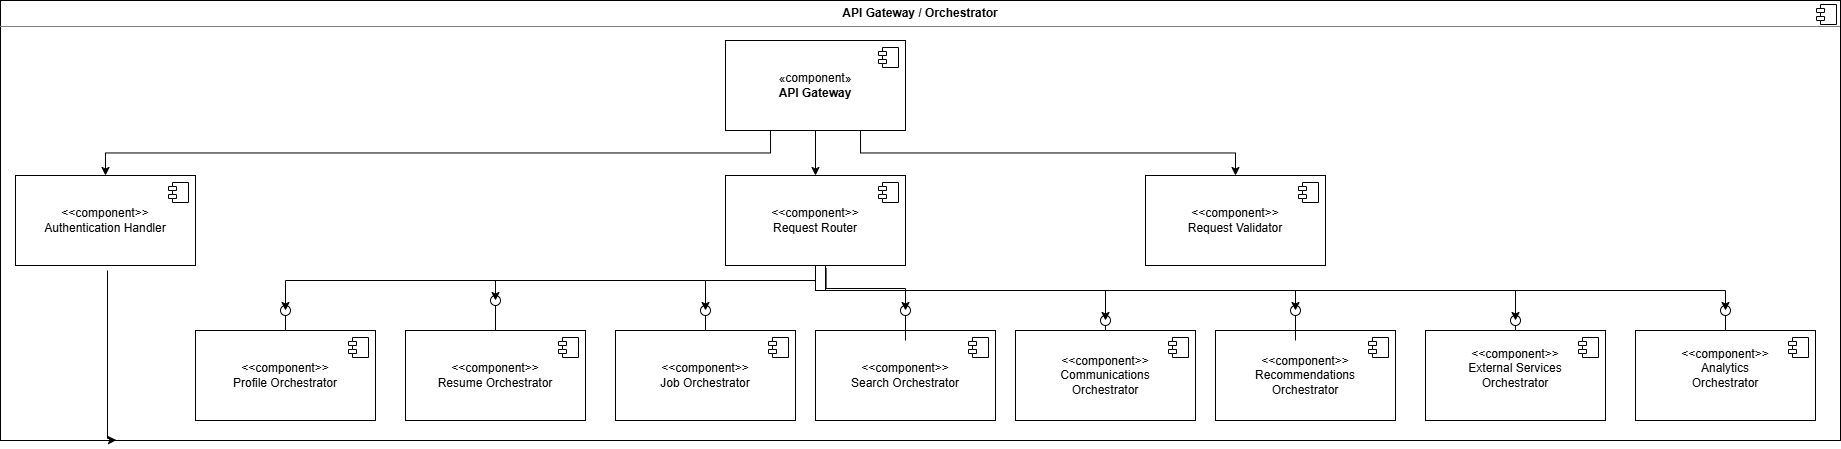

The diagram above was exported from draw.io. Its source (the exported page's mxGraphModel, read from the mxfile embedded in the PNG):
<mxGraphModel dx="2514" dy="874" grid="1" gridSize="10" guides="1" tooltips="1" connect="1" arrows="1" fold="1" page="1" pageScale="1" pageWidth="850" pageHeight="1100" math="0" shadow="0">
  <root>
    <mxCell id="0" />
    <mxCell id="1" parent="0" />
    <mxCell id="0OvVVkvoCHcfYTWPo-d--2" parent="1" style="align=left;overflow=fill;html=1;dropTarget=0;whiteSpace=wrap;" value="&lt;p style=&quot;margin:0px;margin-top:6px;text-align:center;&quot;&gt;&lt;b&gt;API Gateway / Orchestrator&lt;/b&gt;&lt;/p&gt;&lt;hr size=&quot;1&quot; style=&quot;border-style:solid;&quot;&gt;&lt;p style=&quot;margin:0px;margin-left:8px;&quot;&gt;&lt;br&gt;&lt;/p&gt;" vertex="1">
      <mxGeometry height="440" width="1840" x="-495" y="210" as="geometry" />
    </mxCell>
    <mxCell id="0OvVVkvoCHcfYTWPo-d--3" parent="0OvVVkvoCHcfYTWPo-d--2" style="shape=component;jettyWidth=8;jettyHeight=4;" value="" vertex="1">
      <mxGeometry height="20" relative="1" width="20" x="1" as="geometry">
        <mxPoint x="-24" y="4" as="offset" />
      </mxGeometry>
    </mxCell>
    <mxCell id="HYqqrKM8MbTM3n7bKF_r-4" edge="1" parent="1" source="0OvVVkvoCHcfYTWPo-d--4" style="edgeStyle=orthogonalEdgeStyle;rounded=0;orthogonalLoop=1;jettySize=auto;html=1;exitX=0.25;exitY=1;exitDx=0;exitDy=0;" target="0OvVVkvoCHcfYTWPo-d--6">
      <mxGeometry relative="1" as="geometry" />
    </mxCell>
    <mxCell id="HYqqrKM8MbTM3n7bKF_r-5" edge="1" parent="1" source="0OvVVkvoCHcfYTWPo-d--4" style="edgeStyle=orthogonalEdgeStyle;rounded=0;orthogonalLoop=1;jettySize=auto;html=1;exitX=0.5;exitY=1;exitDx=0;exitDy=0;entryX=0.5;entryY=0;entryDx=0;entryDy=0;" target="0OvVVkvoCHcfYTWPo-d--8">
      <mxGeometry relative="1" as="geometry" />
    </mxCell>
    <mxCell id="HYqqrKM8MbTM3n7bKF_r-6" edge="1" parent="1" source="0OvVVkvoCHcfYTWPo-d--4" style="edgeStyle=orthogonalEdgeStyle;rounded=0;orthogonalLoop=1;jettySize=auto;html=1;exitX=0.75;exitY=1;exitDx=0;exitDy=0;entryX=0.5;entryY=0;entryDx=0;entryDy=0;" target="0OvVVkvoCHcfYTWPo-d--10">
      <mxGeometry relative="1" as="geometry" />
    </mxCell>
    <mxCell id="0OvVVkvoCHcfYTWPo-d--4" parent="1" style="html=1;dropTarget=0;whiteSpace=wrap;" value="«component»&lt;br&gt;&lt;b&gt;API Gateway&lt;/b&gt;" vertex="1">
      <mxGeometry height="90" width="180" x="230" y="250" as="geometry" />
    </mxCell>
    <mxCell id="0OvVVkvoCHcfYTWPo-d--5" parent="0OvVVkvoCHcfYTWPo-d--4" style="shape=module;jettyWidth=8;jettyHeight=4;" value="" vertex="1">
      <mxGeometry height="20" relative="1" width="20" x="1" as="geometry">
        <mxPoint x="-27" y="7" as="offset" />
      </mxGeometry>
    </mxCell>
    <mxCell id="0OvVVkvoCHcfYTWPo-d--6" parent="1" style="html=1;dropTarget=0;whiteSpace=wrap;" value="&amp;lt;&amp;lt;component&amp;gt;&amp;gt;&lt;div&gt;Authentication Handler&lt;/div&gt;" vertex="1">
      <mxGeometry height="90" width="180" x="-480" y="385" as="geometry" />
    </mxCell>
    <mxCell id="0OvVVkvoCHcfYTWPo-d--7" parent="0OvVVkvoCHcfYTWPo-d--6" style="shape=module;jettyWidth=8;jettyHeight=4;" value="" vertex="1">
      <mxGeometry height="20" relative="1" width="20" x="1" as="geometry">
        <mxPoint x="-27" y="7" as="offset" />
      </mxGeometry>
    </mxCell>
    <mxCell id="HYqqrKM8MbTM3n7bKF_r-23" edge="1" parent="1" source="0OvVVkvoCHcfYTWPo-d--8" style="edgeStyle=orthogonalEdgeStyle;rounded=0;orthogonalLoop=1;jettySize=auto;html=1;">
      <mxGeometry relative="1" as="geometry">
        <Array as="points">
          <mxPoint x="320" y="490" />
          <mxPoint x="-210" y="490" />
        </Array>
        <mxPoint x="-210" y="519.9999999999998" as="targetPoint" />
      </mxGeometry>
    </mxCell>
    <mxCell id="HYqqrKM8MbTM3n7bKF_r-24" edge="1" parent="1" source="0OvVVkvoCHcfYTWPo-d--8" style="edgeStyle=orthogonalEdgeStyle;rounded=0;orthogonalLoop=1;jettySize=auto;html=1;">
      <mxGeometry relative="1" as="geometry">
        <Array as="points">
          <mxPoint x="320" y="490" />
          <mxPoint y="490" />
        </Array>
        <mxPoint y="509.9999999999998" as="targetPoint" />
      </mxGeometry>
    </mxCell>
    <mxCell id="HYqqrKM8MbTM3n7bKF_r-25" edge="1" parent="1" source="0OvVVkvoCHcfYTWPo-d--8" style="edgeStyle=orthogonalEdgeStyle;rounded=0;orthogonalLoop=1;jettySize=auto;html=1;">
      <mxGeometry relative="1" as="geometry">
        <Array as="points">
          <mxPoint x="320" y="490" />
          <mxPoint x="210" y="490" />
        </Array>
        <mxPoint x="210" y="519.9999999999998" as="targetPoint" />
      </mxGeometry>
    </mxCell>
    <mxCell id="HYqqrKM8MbTM3n7bKF_r-26" edge="1" parent="1" source="0OvVVkvoCHcfYTWPo-d--8" style="edgeStyle=orthogonalEdgeStyle;rounded=0;orthogonalLoop=1;jettySize=auto;html=1;exitX=0.559;exitY=1.031;exitDx=0;exitDy=0;exitPerimeter=0;">
      <mxGeometry relative="1" as="geometry">
        <Array as="points">
          <mxPoint x="331" y="498" />
          <mxPoint x="410" y="498" />
        </Array>
        <mxPoint x="410" y="519.9999999999998" as="targetPoint" />
      </mxGeometry>
    </mxCell>
    <mxCell id="HYqqrKM8MbTM3n7bKF_r-27" edge="1" parent="1" source="0OvVVkvoCHcfYTWPo-d--8" style="edgeStyle=orthogonalEdgeStyle;rounded=0;orthogonalLoop=1;jettySize=auto;html=1;">
      <mxGeometry relative="1" as="geometry">
        <Array as="points">
          <mxPoint x="320" y="500" />
          <mxPoint x="610" y="500" />
        </Array>
        <mxPoint x="610" y="529.9999999999998" as="targetPoint" />
      </mxGeometry>
    </mxCell>
    <mxCell id="HYqqrKM8MbTM3n7bKF_r-28" edge="1" parent="1" source="0OvVVkvoCHcfYTWPo-d--8" style="edgeStyle=orthogonalEdgeStyle;rounded=0;orthogonalLoop=1;jettySize=auto;html=1;">
      <mxGeometry relative="1" as="geometry">
        <Array as="points">
          <mxPoint x="320" y="500" />
          <mxPoint x="800" y="500" />
        </Array>
        <mxPoint x="800" y="519.9999999999998" as="targetPoint" />
      </mxGeometry>
    </mxCell>
    <mxCell id="HYqqrKM8MbTM3n7bKF_r-29" edge="1" parent="1" source="0OvVVkvoCHcfYTWPo-d--8" style="edgeStyle=orthogonalEdgeStyle;rounded=0;orthogonalLoop=1;jettySize=auto;html=1;exitX=0.5;exitY=1;exitDx=0;exitDy=0;">
      <mxGeometry relative="1" as="geometry">
        <Array as="points">
          <mxPoint x="320" y="452" />
          <mxPoint x="330" y="452" />
          <mxPoint x="330" y="500" />
          <mxPoint x="1020" y="500" />
        </Array>
        <mxPoint x="1020" y="529.9999999999998" as="targetPoint" />
      </mxGeometry>
    </mxCell>
    <mxCell id="HYqqrKM8MbTM3n7bKF_r-30" edge="1" parent="1" source="0OvVVkvoCHcfYTWPo-d--8" style="edgeStyle=orthogonalEdgeStyle;rounded=0;orthogonalLoop=1;jettySize=auto;html=1;">
      <mxGeometry relative="1" as="geometry">
        <Array as="points">
          <mxPoint x="320" y="500" />
          <mxPoint x="1230" y="500" />
        </Array>
        <mxPoint x="1230" y="519.9999999999998" as="targetPoint" />
      </mxGeometry>
    </mxCell>
    <mxCell id="0OvVVkvoCHcfYTWPo-d--8" parent="1" style="html=1;dropTarget=0;whiteSpace=wrap;" value="&amp;lt;&amp;lt;component&amp;gt;&amp;gt;&lt;div&gt;Request Router&lt;/div&gt;" vertex="1">
      <mxGeometry height="90" width="180" x="230" y="385" as="geometry" />
    </mxCell>
    <mxCell id="0OvVVkvoCHcfYTWPo-d--9" parent="0OvVVkvoCHcfYTWPo-d--8" style="shape=module;jettyWidth=8;jettyHeight=4;" value="" vertex="1">
      <mxGeometry height="20" relative="1" width="20" x="1" as="geometry">
        <mxPoint x="-27" y="7" as="offset" />
      </mxGeometry>
    </mxCell>
    <mxCell id="0OvVVkvoCHcfYTWPo-d--10" parent="1" style="html=1;dropTarget=0;whiteSpace=wrap;" value="&amp;lt;&amp;lt;component&amp;gt;&amp;gt;&lt;div&gt;Request Validator&lt;/div&gt;" vertex="1">
      <mxGeometry height="90" width="180" x="650" y="385" as="geometry" />
    </mxCell>
    <mxCell id="0OvVVkvoCHcfYTWPo-d--11" parent="0OvVVkvoCHcfYTWPo-d--10" style="shape=module;jettyWidth=8;jettyHeight=4;" value="" vertex="1">
      <mxGeometry height="20" relative="1" width="20" x="1" as="geometry">
        <mxPoint x="-27" y="7" as="offset" />
      </mxGeometry>
    </mxCell>
    <mxCell id="0OvVVkvoCHcfYTWPo-d--17" parent="1" style="html=1;dropTarget=0;whiteSpace=wrap;" value="&amp;lt;&amp;lt;component&amp;gt;&amp;gt;&lt;div&gt;Job Orchestrator&lt;/div&gt;" vertex="1">
      <mxGeometry height="90" width="180" x="120" y="540" as="geometry" />
    </mxCell>
    <mxCell id="0OvVVkvoCHcfYTWPo-d--18" parent="0OvVVkvoCHcfYTWPo-d--17" style="shape=module;jettyWidth=8;jettyHeight=4;" value="" vertex="1">
      <mxGeometry height="20" relative="1" width="20" x="1" as="geometry">
        <mxPoint x="-27" y="7" as="offset" />
      </mxGeometry>
    </mxCell>
    <mxCell id="0OvVVkvoCHcfYTWPo-d--19" parent="1" style="html=1;dropTarget=0;whiteSpace=wrap;" value="&amp;lt;&amp;lt;component&amp;gt;&amp;gt;&lt;div&gt;Search Orchestrator&lt;/div&gt;" vertex="1">
      <mxGeometry height="90" width="180" x="320" y="540" as="geometry" />
    </mxCell>
    <mxCell id="0OvVVkvoCHcfYTWPo-d--20" parent="0OvVVkvoCHcfYTWPo-d--19" style="shape=module;jettyWidth=8;jettyHeight=4;" value="" vertex="1">
      <mxGeometry height="20" relative="1" width="20" x="1" as="geometry">
        <mxPoint x="-27" y="7" as="offset" />
      </mxGeometry>
    </mxCell>
    <mxCell id="0OvVVkvoCHcfYTWPo-d--21" parent="1" style="html=1;dropTarget=0;whiteSpace=wrap;" value="&amp;lt;&amp;lt;component&amp;gt;&amp;gt;&lt;div&gt;Communications&lt;/div&gt;&lt;div&gt;Orchestrator&lt;/div&gt;" vertex="1">
      <mxGeometry height="90" width="180" x="520" y="540" as="geometry" />
    </mxCell>
    <mxCell id="0OvVVkvoCHcfYTWPo-d--22" parent="0OvVVkvoCHcfYTWPo-d--21" style="shape=module;jettyWidth=8;jettyHeight=4;" value="" vertex="1">
      <mxGeometry height="20" relative="1" width="20" x="1" as="geometry">
        <mxPoint x="-27" y="7" as="offset" />
      </mxGeometry>
    </mxCell>
    <mxCell id="0OvVVkvoCHcfYTWPo-d--25" parent="1" style="html=1;dropTarget=0;whiteSpace=wrap;" value="&amp;lt;&amp;lt;component&amp;gt;&amp;gt;&lt;div&gt;Resume Orchestrator&lt;/div&gt;" vertex="1">
      <mxGeometry height="90" width="180" x="-90" y="540" as="geometry" />
    </mxCell>
    <mxCell id="0OvVVkvoCHcfYTWPo-d--26" parent="0OvVVkvoCHcfYTWPo-d--25" style="shape=module;jettyWidth=8;jettyHeight=4;" value="" vertex="1">
      <mxGeometry height="20" relative="1" width="20" x="1" as="geometry">
        <mxPoint x="-27" y="7" as="offset" />
      </mxGeometry>
    </mxCell>
    <mxCell id="0OvVVkvoCHcfYTWPo-d--27" parent="1" style="html=1;dropTarget=0;whiteSpace=wrap;" value="&amp;lt;&amp;lt;component&amp;gt;&amp;gt;&lt;div&gt;Profile Orchestrator&lt;/div&gt;" vertex="1">
      <mxGeometry height="90" width="180" x="-300" y="540" as="geometry" />
    </mxCell>
    <mxCell id="0OvVVkvoCHcfYTWPo-d--28" parent="0OvVVkvoCHcfYTWPo-d--27" style="shape=module;jettyWidth=8;jettyHeight=4;" value="" vertex="1">
      <mxGeometry height="20" relative="1" width="20" x="1" as="geometry">
        <mxPoint x="-27" y="7" as="offset" />
      </mxGeometry>
    </mxCell>
    <mxCell id="0OvVVkvoCHcfYTWPo-d--29" parent="1" style="html=1;dropTarget=0;whiteSpace=wrap;" value="&amp;lt;&amp;lt;component&amp;gt;&amp;gt;&lt;div&gt;Recommendations&lt;/div&gt;&lt;div&gt;Orchestrator&lt;/div&gt;" vertex="1">
      <mxGeometry height="90" width="180" x="720" y="540" as="geometry" />
    </mxCell>
    <mxCell id="0OvVVkvoCHcfYTWPo-d--30" parent="0OvVVkvoCHcfYTWPo-d--29" style="shape=module;jettyWidth=8;jettyHeight=4;" value="" vertex="1">
      <mxGeometry height="20" relative="1" width="20" x="1" as="geometry">
        <mxPoint x="-27" y="7" as="offset" />
      </mxGeometry>
    </mxCell>
    <mxCell id="0OvVVkvoCHcfYTWPo-d--31" parent="1" style="html=1;dropTarget=0;whiteSpace=wrap;" value="&amp;lt;&amp;lt;component&amp;gt;&amp;gt;&lt;div&gt;External Services&lt;/div&gt;&lt;div&gt;Orchestrator&lt;br&gt;&lt;div&gt;&lt;br&gt;&lt;/div&gt;&lt;/div&gt;" vertex="1">
      <mxGeometry height="90" width="180" x="930" y="540" as="geometry" />
    </mxCell>
    <mxCell id="0OvVVkvoCHcfYTWPo-d--32" parent="0OvVVkvoCHcfYTWPo-d--31" style="shape=module;jettyWidth=8;jettyHeight=4;" value="" vertex="1">
      <mxGeometry height="20" relative="1" width="20" x="1" as="geometry">
        <mxPoint x="-27" y="7" as="offset" />
      </mxGeometry>
    </mxCell>
    <mxCell id="HYqqrKM8MbTM3n7bKF_r-3" edge="1" parent="1" style="edgeStyle=orthogonalEdgeStyle;rounded=0;orthogonalLoop=1;jettySize=auto;html=1;entryX=0.063;entryY=0.999;entryDx=0;entryDy=0;entryPerimeter=0;" target="0OvVVkvoCHcfYTWPo-d--2">
      <mxGeometry relative="1" as="geometry">
        <Array as="points">
          <mxPoint x="-388" y="648" />
          <mxPoint x="-384" y="648" />
        </Array>
        <mxPoint x="-388" y="480" as="sourcePoint" />
      </mxGeometry>
    </mxCell>
    <mxCell id="HYqqrKM8MbTM3n7bKF_r-7" parent="1" style="html=1;dropTarget=0;whiteSpace=wrap;" value="&amp;lt;&amp;lt;component&amp;gt;&amp;gt;&lt;div&gt;Analytics&lt;/div&gt;&lt;div&gt;Orchestrator&lt;br&gt;&lt;div&gt;&lt;br&gt;&lt;/div&gt;&lt;/div&gt;" vertex="1">
      <mxGeometry height="90" width="180" x="1140" y="540" as="geometry" />
    </mxCell>
    <mxCell id="HYqqrKM8MbTM3n7bKF_r-8" parent="HYqqrKM8MbTM3n7bKF_r-7" style="shape=module;jettyWidth=8;jettyHeight=4;" value="" vertex="1">
      <mxGeometry height="20" relative="1" width="20" x="1" as="geometry">
        <mxPoint x="-27" y="7" as="offset" />
      </mxGeometry>
    </mxCell>
    <mxCell id="HYqqrKM8MbTM3n7bKF_r-14" edge="1" parent="1" source="0OvVVkvoCHcfYTWPo-d--27" style="rounded=0;orthogonalLoop=1;jettySize=auto;html=1;endArrow=oval;endFill=0;sketch=0;sourcePerimeterSpacing=0;targetPerimeterSpacing=0;endSize=10;exitX=0.5;exitY=0;exitDx=0;exitDy=0;" value="">
      <mxGeometry relative="1" as="geometry">
        <mxPoint x="280" y="365" as="sourcePoint" />
        <mxPoint x="-210" y="520" as="targetPoint" />
      </mxGeometry>
    </mxCell>
    <mxCell id="HYqqrKM8MbTM3n7bKF_r-15" parent="1" style="ellipse;whiteSpace=wrap;html=1;align=center;aspect=fixed;fillColor=none;strokeColor=none;resizable=0;perimeter=centerPerimeter;rotatable=0;allowArrows=0;points=[];outlineConnect=1;" value="" vertex="1">
      <mxGeometry height="10" width="10" x="-215" y="490" as="geometry" />
    </mxCell>
    <mxCell id="HYqqrKM8MbTM3n7bKF_r-16" edge="1" parent="1" source="0OvVVkvoCHcfYTWPo-d--25" style="rounded=0;orthogonalLoop=1;jettySize=auto;html=1;endArrow=oval;endFill=0;sketch=0;sourcePerimeterSpacing=0;targetPerimeterSpacing=0;endSize=10;exitX=0.5;exitY=0;exitDx=0;exitDy=0;" value="">
      <mxGeometry relative="1" as="geometry">
        <Array as="points">
          <mxPoint y="510" />
        </Array>
        <mxPoint x="-70" y="530" as="sourcePoint" />
        <mxPoint y="510" as="targetPoint" />
      </mxGeometry>
    </mxCell>
    <mxCell id="HYqqrKM8MbTM3n7bKF_r-17" edge="1" parent="1" source="0OvVVkvoCHcfYTWPo-d--17" style="rounded=0;orthogonalLoop=1;jettySize=auto;html=1;endArrow=oval;endFill=0;sketch=0;sourcePerimeterSpacing=0;targetPerimeterSpacing=0;endSize=10;exitX=0.5;exitY=0;exitDx=0;exitDy=0;" value="">
      <mxGeometry relative="1" as="geometry">
        <mxPoint x="170" y="540" as="sourcePoint" />
        <mxPoint x="210" y="520" as="targetPoint" />
      </mxGeometry>
    </mxCell>
    <mxCell id="HYqqrKM8MbTM3n7bKF_r-18" edge="1" parent="1" style="rounded=0;orthogonalLoop=1;jettySize=auto;html=1;endArrow=oval;endFill=0;sketch=0;sourcePerimeterSpacing=0;targetPerimeterSpacing=0;endSize=10;exitX=0.5;exitY=0;exitDx=0;exitDy=0;" value="">
      <mxGeometry relative="1" as="geometry">
        <mxPoint x="410" y="550" as="sourcePoint" />
        <mxPoint x="410" y="520" as="targetPoint" />
      </mxGeometry>
    </mxCell>
    <mxCell id="HYqqrKM8MbTM3n7bKF_r-19" edge="1" parent="1" source="0OvVVkvoCHcfYTWPo-d--21" style="rounded=0;orthogonalLoop=1;jettySize=auto;html=1;endArrow=oval;endFill=0;sketch=0;sourcePerimeterSpacing=0;targetPerimeterSpacing=0;endSize=10;exitX=0.5;exitY=0;exitDx=0;exitDy=0;" value="">
      <mxGeometry relative="1" as="geometry">
        <mxPoint x="650" y="530" as="sourcePoint" />
        <mxPoint x="610" y="530" as="targetPoint" />
      </mxGeometry>
    </mxCell>
    <mxCell id="HYqqrKM8MbTM3n7bKF_r-20" edge="1" parent="1" style="rounded=0;orthogonalLoop=1;jettySize=auto;html=1;endArrow=oval;endFill=0;sketch=0;sourcePerimeterSpacing=0;targetPerimeterSpacing=0;endSize=10;exitX=0.5;exitY=0;exitDx=0;exitDy=0;" value="">
      <mxGeometry relative="1" as="geometry">
        <mxPoint x="800" y="550" as="sourcePoint" />
        <mxPoint x="800" y="520" as="targetPoint" />
      </mxGeometry>
    </mxCell>
    <mxCell id="HYqqrKM8MbTM3n7bKF_r-21" edge="1" parent="1" source="0OvVVkvoCHcfYTWPo-d--31" style="rounded=0;orthogonalLoop=1;jettySize=auto;html=1;endArrow=oval;endFill=0;sketch=0;sourcePerimeterSpacing=0;targetPerimeterSpacing=0;endSize=10;exitX=0.5;exitY=0;exitDx=0;exitDy=0;" value="">
      <mxGeometry relative="1" as="geometry">
        <mxPoint x="1080" y="520" as="sourcePoint" />
        <mxPoint x="1020" y="530" as="targetPoint" />
      </mxGeometry>
    </mxCell>
    <mxCell id="HYqqrKM8MbTM3n7bKF_r-22" edge="1" parent="1" source="HYqqrKM8MbTM3n7bKF_r-7" style="rounded=0;orthogonalLoop=1;jettySize=auto;html=1;endArrow=oval;endFill=0;sketch=0;sourcePerimeterSpacing=0;targetPerimeterSpacing=0;endSize=10;exitX=0.5;exitY=0;exitDx=0;exitDy=0;" value="">
      <mxGeometry relative="1" as="geometry">
        <mxPoint x="1220" y="530" as="sourcePoint" />
        <mxPoint x="1230" y="520" as="targetPoint" />
      </mxGeometry>
    </mxCell>
  </root>
</mxGraphModel>